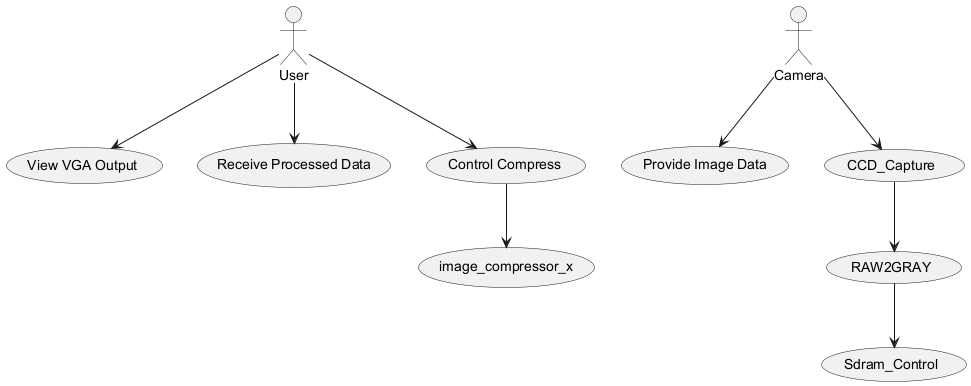

The diagram above was rendered by PlantUML. Its source (embedded in the PNG):
@startuml
actor User
actor Camera

User --> (View VGA Output)
User --> (Receive Processed Data)
Camera --> (Provide Image Data)

(User) --> (Control Compress)
(Control Compress) --> (image_compressor_x)

(Camera) --> (CCD_Capture)
(CCD_Capture) --> (RAW2GRAY)
(RAW2GRAY) --> (Sdram_Control)

@enduml